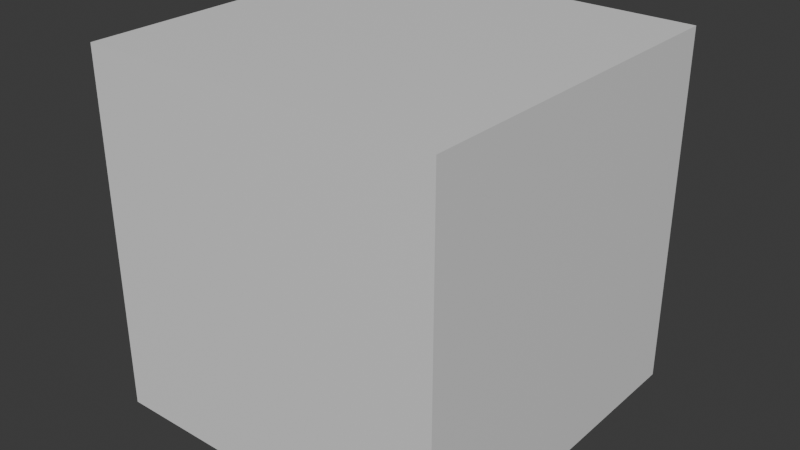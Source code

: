 # Source: defaultCubeA_model.blend  (saved by Blender 4.0.36; exported with 4.5.12 LTS)
import bpy
from mathutils import Matrix  # noqa: F401  (used for matrix-valued properties, if any)

bpy.ops.wm.read_factory_settings(use_empty=True)
scene = bpy.context.scene
scene.name = 'Scene'

# ---- collections
col_collection = bpy.data.collections.new('Collection'); scene.collection.children.link(col_collection)

# ---- materials (node trees are filled in below, after node groups)
mat_material = bpy.data.materials.new('Material')
mat_material.alpha_threshold = 0.0
mat_material.use_transparent_shadow = False
mat_material.roughness = 0.5
mat_material.line_color = (0.0, 0.0, 0.0, 1.0)

# ---- material node trees
mat_material.use_nodes = True; mat_material.node_tree.nodes.clear()
_N = mat_material.node_tree.nodes; _L = mat_material.node_tree.links
n0 = _N.new('ShaderNodeOutputMaterial'); n0.name = 'Material Output'; n0.location = (300, 300)
n1 = _N.new('ShaderNodeBsdfPrincipled'); n1.name = 'Principled BSDF'; n1.location = (10, 300)
n1.inputs[3].default_value = 1.45
_L.new(n1.outputs[0], n0.inputs[0])
n0.is_active_output = True

# ---- world
world_world = bpy.data.worlds.new('World'); scene.world = world_world
world_world.use_nodes = True; world_world.node_tree.nodes.clear()
_N = world_world.node_tree.nodes; _L = world_world.node_tree.links
n0 = _N.new('ShaderNodeOutputWorld'); n0.name = 'World Output'; n0.location = (300, 300)
n1 = _N.new('ShaderNodeBackground'); n1.name = 'Background'; n1.location = (10, 300)
n1.inputs[0].default_value = (0.05088, 0.05088, 0.05088, 1.0)
_L.new(n1.outputs[0], n0.inputs[0])
n0.is_active_output = True
world_world.color = (0.05088, 0.05088, 0.05088)
world_world.use_sun_shadow = False
world_world.sun_shadow_jitter_overblur = 0.0

# ---- meshes
me_cube = bpy.data.meshes.new('Cube')
me_cube.from_pydata([(1.0, 1.0, 1.0), (1.0, 1.0, -1.0), (1.0, -1.0, 1.0), (1.0, -1.0, -1.0), (-1.0, 1.0, 1.0), (-1.0, 1.0, -1.0), (-1.0, -1.0, 1.0), (-1.0, -1.0, -1.0)], [], [(0, 4, 6, 2), (3, 2, 6, 7), (7, 6, 4, 5), (5, 1, 3, 7), (1, 0, 2, 3), (5, 4, 0, 1)])
_uv = me_cube.uv_layers.new(name='UVMap')
_uv.uv.foreach_set('vector', [0.625, 0.5, 0.875, 0.5, 0.875, 0.75, 0.625, 0.75, 0.375, 0.75, 0.625, 0.75, 0.625, 1.0, 0.375, 1.0, 0.375, 0.0, 0.625, 0.0, 0.625, 0.25, 0.375, 0.25, 0.125, 0.5, 0.375, 0.5, 0.375, 0.75, 0.125, 0.75, 0.375, 0.5, 0.625, 0.5, 0.625, 0.75, 0.375, 0.75, 0.375, 0.25, 0.625, 0.25, 0.625, 0.5, 0.375, 0.5])
me_cube.materials.append(mat_material)
me_cube.use_mirror_vertex_groups = False
me_cube.update()

# ---- objects
ob_cube = bpy.data.objects.new('Cube', me_cube)

# ---- transforms, parenting, visibility, modifiers, constraints
ob_cube.location = (0.0, 0.0, 0.0)
ob_cube.lock_rotations_4d = False
ob_cube.empty_display_type = 'ARROWS'
ob_cube.lineart.crease_threshold = 0.0

# ---- collection membership
col_collection.objects.link(ob_cube)

# ---- scene / render settings (as saved in the file)
scene.frame_start = 1; scene.frame_end = 250; scene.frame_set(1)
scene.render.engine = 'BLENDER_EEVEE_NEXT'
scene.cycles.sampling_pattern = 'TABULATED_SOBOL'
bpy.context.view_layer.update()

# ---- added for rendering (the .blend has no active camera and no usable light): camera, sun
cam_auto = bpy.data.cameras.new('AutoCamera')
cam_auto.lens = 50.0
cam_auto.sensor_width = 36.0
cam_auto.clip_end = 1000.0
ob_auto_camera = bpy.data.objects.new('AutoCamera', cam_auto)
scene.collection.objects.link(ob_auto_camera)
ob_auto_camera.location = (3.20507, -3.84609, 2.56406)
ob_auto_camera.rotation_euler = (1.09748, -7.21219e-08, 0.694738)
scene.camera = ob_auto_camera
light_auto_sun = bpy.data.lights.new('AutoSun', 'SUN')
light_auto_sun.energy = 3.0
light_auto_sun.angle = 0.0523599
ob_auto_sun = bpy.data.objects.new('AutoSun', light_auto_sun)
scene.collection.objects.link(ob_auto_sun)
ob_auto_sun.rotation_euler = (0.872665, 0.174533, 0.523599)
bpy.context.view_layer.update()
